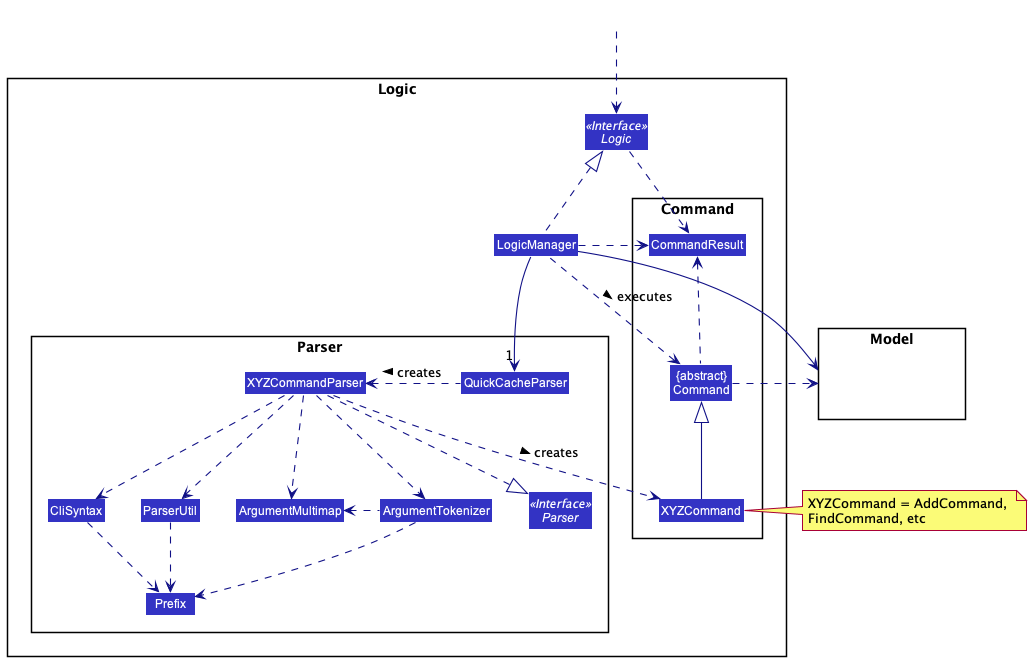

The diagram above was rendered by PlantUML. Its source (embedded in the PNG):
@startuml
!include style.puml
skinparam arrowThickness 1.1
skinparam arrowColor LOGIC_COLOR_T4
skinparam classBackgroundColor LOGIC_COLOR

package Logic {

package Parser {
Interface Parser <<Interface>>
Class QuickCacheParser
Class XYZCommandParser
Class CliSyntax
Class ParserUtil
Class ArgumentMultimap
Class ArgumentTokenizer
Class Prefix
}

package Command {
Class XYZCommand
Class CommandResult
Class "{abstract}\nCommand" as Command
}

Interface Logic <<Interface>>
Class LogicManager
}

package Model{
Class HiddenModel #FFFFFF
}

Class HiddenOutside #FFFFFF
HiddenOutside ..> Logic

LogicManager .up.|> Logic
LogicManager -->"1" QuickCacheParser
QuickCacheParser .left.> XYZCommandParser: creates >

XYZCommandParser ..> XYZCommand : creates >
XYZCommandParser ..|> Parser
XYZCommandParser ..> ArgumentMultimap
XYZCommandParser ..> ArgumentTokenizer
ArgumentTokenizer .left.> ArgumentMultimap
XYZCommandParser ..> CliSyntax
CliSyntax ..> Prefix
XYZCommandParser ..> ParserUtil
ParserUtil .down.> Prefix
ArgumentTokenizer .down.> Prefix
XYZCommand -up-|> Command
LogicManager .left.> Command : executes >

LogicManager --> Model
Command .right.> Model
note right of XYZCommand: XYZCommand = AddCommand, \nFindCommand, etc

Logic ..> CommandResult
LogicManager .down.> CommandResult
Command .up.> CommandResult
CommandResult -[hidden]-> Parser
@enduml